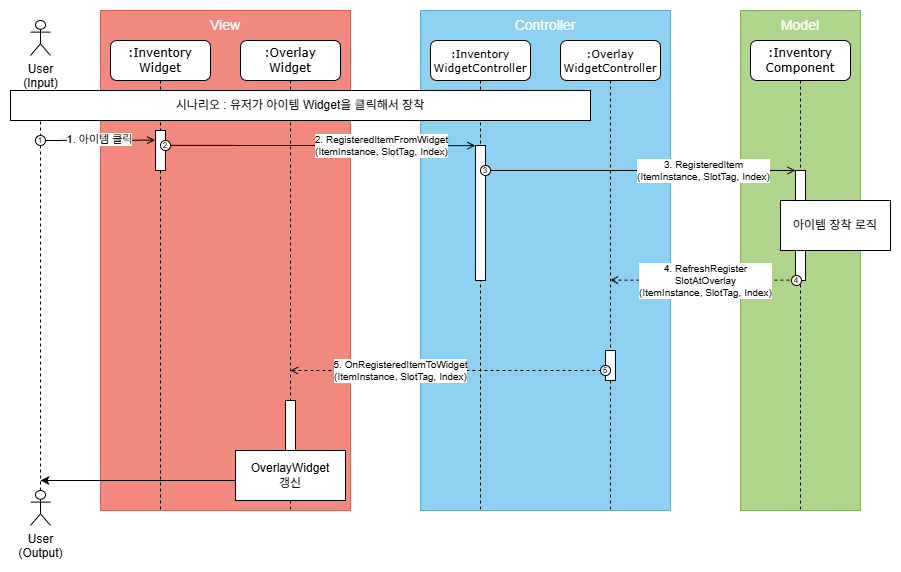

The diagram above was exported from draw.io. Its source (the exported page's mxGraphModel, read from the mxfile embedded in the PNG):
<mxGraphModel dx="1188" dy="626" grid="1" gridSize="10" guides="1" tooltips="1" connect="1" arrows="1" fold="1" page="1" pageScale="1" pageWidth="1100" pageHeight="850" background="none" math="0" shadow="0" adaptiveColors="none">
  <root>
    <mxCell id="0" />
    <mxCell id="1" parent="0" />
    <mxCell id="yrJ-vw2mY_zRpsPb4d7p-10" parent="1" style="rounded=0;whiteSpace=wrap;html=1;fillColor=#60a917;fontColor=#ffffff;strokeColor=#2D7600;opacity=50;" value="" vertex="1">
      <mxGeometry height="500" width="120" x="960" y="50" as="geometry" />
    </mxCell>
    <mxCell id="yrJ-vw2mY_zRpsPb4d7p-7" parent="1" style="rounded=0;whiteSpace=wrap;html=1;fillColor=#1ba1e2;fontColor=#ffffff;strokeColor=#006EAF;opacity=50;" value="" vertex="1">
      <mxGeometry height="500" width="250" x="640" y="50" as="geometry" />
    </mxCell>
    <mxCell id="yrJ-vw2mY_zRpsPb4d7p-6" parent="1" style="text;html=1;whiteSpace=wrap;strokeColor=none;fillColor=none;align=center;verticalAlign=middle;rounded=0;fontSize=14;fontColor=#FFFFFF;" value="Controller" vertex="1">
      <mxGeometry height="30" width="80" x="725" y="50" as="geometry" />
    </mxCell>
    <mxCell id="yrJ-vw2mY_zRpsPb4d7p-4" parent="1" style="rounded=0;whiteSpace=wrap;html=1;fillColor=#E51400;fontColor=#ffffff;strokeColor=#B20000;gradientColor=none;fillStyle=auto;opacity=50;" value="" vertex="1">
      <mxGeometry height="500" width="250" x="320" y="50" as="geometry" />
    </mxCell>
    <mxCell id="7baba1c4bc27f4b0-2" parent="1" style="shape=umlLifeline;perimeter=lifelinePerimeter;whiteSpace=wrap;html=1;container=1;collapsible=0;recursiveResize=0;outlineConnect=0;rounded=1;shadow=0;comic=0;labelBackgroundColor=none;strokeWidth=1;fontFamily=Verdana;fontSize=11;align=center;" value=":Inventory&lt;div&gt;WidgetController&lt;/div&gt;" vertex="1">
      <mxGeometry height="470" width="100" x="650" y="80" as="geometry" />
    </mxCell>
    <mxCell id="7baba1c4bc27f4b0-10" parent="7baba1c4bc27f4b0-2" style="html=1;points=[];perimeter=orthogonalPerimeter;rounded=0;shadow=0;comic=0;labelBackgroundColor=none;strokeWidth=1;fontFamily=Verdana;fontSize=12;align=center;" value="" vertex="1">
      <mxGeometry height="135" width="10" x="45" y="105" as="geometry" />
    </mxCell>
    <mxCell id="yrJ-vw2mY_zRpsPb4d7p-20" edge="1" parent="7baba1c4bc27f4b0-2" style="endArrow=open;html=1;rounded=0;entryX=-0.015;entryY=0;entryDx=0;entryDy=0;entryPerimeter=0;endFill=0;exitX=1;exitY=0.372;exitDx=0;exitDy=0;exitPerimeter=0;fontSize=10;" target="7baba1c4bc27f4b0-13" value="">
      <mxGeometry height="50" relative="1" width="50" as="geometry">
        <mxPoint x="55" y="130" as="sourcePoint" />
        <mxPoint x="245" y="130" as="targetPoint" />
      </mxGeometry>
    </mxCell>
    <mxCell id="yrJ-vw2mY_zRpsPb4d7p-21" connectable="0" parent="yrJ-vw2mY_zRpsPb4d7p-20" style="edgeLabel;html=1;align=center;verticalAlign=middle;resizable=0;points=[];fontSize=10;" value="3. RegisteredItem&lt;div&gt;(ItemInstance, SlotTag, Index)&lt;/div&gt;" vertex="1">
      <mxGeometry relative="1" x="-0.5975" y="1" as="geometry">
        <mxPoint x="155" y="1" as="offset" />
      </mxGeometry>
    </mxCell>
    <mxCell id="7baba1c4bc27f4b0-3" parent="1" style="shape=umlLifeline;perimeter=lifelinePerimeter;whiteSpace=wrap;html=1;container=1;collapsible=0;recursiveResize=0;outlineConnect=0;rounded=1;shadow=0;comic=0;labelBackgroundColor=none;strokeWidth=1;fontFamily=Verdana;fontSize=12;align=center;" value=":Inventory&lt;div&gt;Component&lt;/div&gt;" vertex="1">
      <mxGeometry height="470" width="100" x="970" y="80" as="geometry" />
    </mxCell>
    <mxCell id="7baba1c4bc27f4b0-13" parent="7baba1c4bc27f4b0-3" style="html=1;points=[];perimeter=orthogonalPerimeter;rounded=0;shadow=0;comic=0;labelBackgroundColor=none;strokeWidth=1;fontFamily=Verdana;fontSize=12;align=center;" value="" vertex="1">
      <mxGeometry height="110" width="10" x="45" y="130" as="geometry" />
    </mxCell>
    <mxCell id="yrJ-vw2mY_zRpsPb4d7p-30" edge="1" parent="7baba1c4bc27f4b0-3" source="yrJ-vw2mY_zRpsPb4d7p-36" style="endArrow=none;html=1;rounded=0;entryX=-0.02;entryY=0.001;entryDx=0;entryDy=0;entryPerimeter=0;endFill=0;fontSize=10;startArrow=open;startFill=0;dashed=1;" value="">
      <mxGeometry height="50" relative="1" width="50" as="geometry">
        <mxPoint x="-124.79999999999995" y="239.59500000000003" as="sourcePoint" />
        <mxPoint x="45" y="239.62" as="targetPoint" />
      </mxGeometry>
    </mxCell>
    <mxCell id="yrJ-vw2mY_zRpsPb4d7p-31" connectable="0" parent="yrJ-vw2mY_zRpsPb4d7p-30" style="edgeLabel;html=1;align=center;verticalAlign=middle;resizable=0;points=[];fontSize=10;" value="4. RefreshRegister&lt;div&gt;SlotAtOverlay&lt;div&gt;(ItemInstance, SlotTag, Index)&lt;/div&gt;&lt;/div&gt;" vertex="1">
      <mxGeometry relative="1" x="-0.5975" y="1" as="geometry">
        <mxPoint x="57" y="1" as="offset" />
      </mxGeometry>
    </mxCell>
    <mxCell id="yrJ-vw2mY_zRpsPb4d7p-45" parent="7baba1c4bc27f4b0-3" style="ellipse;whiteSpace=wrap;html=1;aspect=fixed;fontSize=8;" value="4" vertex="1">
      <mxGeometry height="10" width="10" x="41" y="235" as="geometry" />
    </mxCell>
    <mxCell id="7baba1c4bc27f4b0-8" parent="1" style="shape=umlLifeline;perimeter=lifelinePerimeter;whiteSpace=wrap;html=1;container=1;collapsible=0;recursiveResize=0;outlineConnect=0;rounded=1;shadow=0;comic=0;labelBackgroundColor=none;strokeWidth=1;fontFamily=Verdana;fontSize=12;align=center;" value=":Inventory&lt;div&gt;Widget&lt;/div&gt;" vertex="1">
      <mxGeometry height="470" width="100" x="330" y="80" as="geometry" />
    </mxCell>
    <mxCell id="7baba1c4bc27f4b0-9" parent="7baba1c4bc27f4b0-8" style="html=1;points=[];perimeter=orthogonalPerimeter;rounded=0;shadow=0;comic=0;labelBackgroundColor=none;strokeWidth=1;fontFamily=Verdana;fontSize=12;align=center;" value="" vertex="1">
      <mxGeometry height="40" width="10" x="45" y="90" as="geometry" />
    </mxCell>
    <mxCell id="yrJ-vw2mY_zRpsPb4d7p-3" parent="1" style="shape=umlActor;verticalLabelPosition=bottom;verticalAlign=top;html=1;" value="User&lt;div&gt;(Input)&lt;/div&gt;" vertex="1">
      <mxGeometry height="35" width="20" x="250" y="60" as="geometry" />
    </mxCell>
    <mxCell id="yrJ-vw2mY_zRpsPb4d7p-5" parent="1" style="text;html=1;whiteSpace=wrap;strokeColor=none;fillColor=none;align=center;verticalAlign=middle;rounded=0;fontSize=14;fontColor=#FFFFFF;" value="View" vertex="1">
      <mxGeometry height="30" width="60" x="415" y="50" as="geometry" />
    </mxCell>
    <mxCell id="yrJ-vw2mY_zRpsPb4d7p-11" parent="1" style="text;html=1;whiteSpace=wrap;strokeColor=none;fillColor=none;align=center;verticalAlign=middle;rounded=0;fontSize=14;fontColor=#FFFFFF;" value="Model" vertex="1">
      <mxGeometry height="30" width="60" x="990" y="50" as="geometry" />
    </mxCell>
    <mxCell id="yrJ-vw2mY_zRpsPb4d7p-14" parent="1" style="shape=umlActor;verticalLabelPosition=bottom;verticalAlign=top;html=1;" value="User&lt;div&gt;(Output)&lt;/div&gt;" vertex="1">
      <mxGeometry height="35" width="20" x="250" y="530" as="geometry" />
    </mxCell>
    <mxCell id="yrJ-vw2mY_zRpsPb4d7p-15" edge="1" parent="1" source="yrJ-vw2mY_zRpsPb4d7p-14" style="edgeStyle=orthogonalEdgeStyle;rounded=0;orthogonalLoop=1;jettySize=auto;html=1;entryX=0.043;entryY=0.991;entryDx=0;entryDy=0;entryPerimeter=0;endArrow=none;endFill=0;dashed=1;" target="yrJ-vw2mY_zRpsPb4d7p-12">
      <mxGeometry relative="1" as="geometry">
        <Array as="points">
          <mxPoint x="260" y="160" />
        </Array>
      </mxGeometry>
    </mxCell>
    <mxCell id="yrJ-vw2mY_zRpsPb4d7p-16" edge="1" parent="1" style="endArrow=open;html=1;rounded=0;entryX=-0.043;entryY=0.241;entryDx=0;entryDy=0;entryPerimeter=0;endFill=0;" target="7baba1c4bc27f4b0-9" value="">
      <mxGeometry height="50" relative="1" width="50" as="geometry">
        <Array as="points" />
        <mxPoint x="260" y="180" as="sourcePoint" />
        <mxPoint x="410" y="200" as="targetPoint" />
      </mxGeometry>
    </mxCell>
    <mxCell id="yrJ-vw2mY_zRpsPb4d7p-17" connectable="0" parent="yrJ-vw2mY_zRpsPb4d7p-16" style="edgeLabel;html=1;align=center;verticalAlign=middle;resizable=0;points=[];" value="1. 아이템 클릭" vertex="1">
      <mxGeometry relative="1" x="-0.5975" y="1" as="geometry">
        <mxPoint x="35" as="offset" />
      </mxGeometry>
    </mxCell>
    <mxCell id="yrJ-vw2mY_zRpsPb4d7p-18" edge="1" parent="1" source="7baba1c4bc27f4b0-9" style="endArrow=open;html=1;rounded=0;entryX=-0.02;entryY=0.001;entryDx=0;entryDy=0;entryPerimeter=0;endFill=0;exitX=1;exitY=0.372;exitDx=0;exitDy=0;exitPerimeter=0;fontSize=10;" target="7baba1c4bc27f4b0-10" value="">
      <mxGeometry height="50" relative="1" width="50" as="geometry">
        <mxPoint x="390" y="190" as="sourcePoint" />
        <mxPoint x="515" y="190" as="targetPoint" />
      </mxGeometry>
    </mxCell>
    <mxCell id="yrJ-vw2mY_zRpsPb4d7p-19" connectable="0" parent="yrJ-vw2mY_zRpsPb4d7p-18" style="edgeLabel;html=1;align=center;verticalAlign=middle;resizable=0;points=[];fontSize=10;" value="2. RegisteredItemFromWidget&lt;div&gt;(ItemInstance, SlotTag, Index)&lt;/div&gt;" vertex="1">
      <mxGeometry relative="1" x="-0.5975" y="1" as="geometry">
        <mxPoint x="153" y="1" as="offset" />
      </mxGeometry>
    </mxCell>
    <mxCell id="yrJ-vw2mY_zRpsPb4d7p-22" parent="1" style="ellipse;whiteSpace=wrap;html=1;aspect=fixed;fontSize=8;" value="1" vertex="1">
      <mxGeometry height="10" width="10" x="255" y="175" as="geometry" />
    </mxCell>
    <mxCell id="yrJ-vw2mY_zRpsPb4d7p-25" parent="1" style="ellipse;whiteSpace=wrap;html=1;aspect=fixed;fontSize=8;" value="2" vertex="1">
      <mxGeometry height="10" width="10" x="380" y="180" as="geometry" />
    </mxCell>
    <mxCell id="yrJ-vw2mY_zRpsPb4d7p-26" parent="1" style="ellipse;whiteSpace=wrap;html=1;aspect=fixed;fontSize=8;" value="3" vertex="1">
      <mxGeometry height="10" width="10" x="700" y="205" as="geometry" />
    </mxCell>
    <mxCell id="yrJ-vw2mY_zRpsPb4d7p-29" parent="1" style="rounded=0;whiteSpace=wrap;html=1;" value="아이템 장착 로직" vertex="1">
      <mxGeometry height="50" width="110" x="1000" y="240" as="geometry" />
    </mxCell>
    <mxCell id="yrJ-vw2mY_zRpsPb4d7p-34" parent="1" style="shape=umlLifeline;perimeter=lifelinePerimeter;whiteSpace=wrap;html=1;container=1;collapsible=0;recursiveResize=0;outlineConnect=0;rounded=1;shadow=0;comic=0;labelBackgroundColor=none;strokeWidth=1;fontFamily=Verdana;fontSize=12;align=center;" value=":Overlay&lt;div&gt;Widget&lt;/div&gt;" vertex="1">
      <mxGeometry height="470" width="100" x="460" y="80" as="geometry" />
    </mxCell>
    <mxCell id="yrJ-vw2mY_zRpsPb4d7p-50" parent="yrJ-vw2mY_zRpsPb4d7p-34" style="html=1;points=[];perimeter=orthogonalPerimeter;rounded=0;shadow=0;comic=0;labelBackgroundColor=none;strokeWidth=1;fontFamily=Verdana;fontSize=12;align=center;" value="" vertex="1">
      <mxGeometry height="50" width="10" x="45" y="360" as="geometry" />
    </mxCell>
    <mxCell id="yrJ-vw2mY_zRpsPb4d7p-12" parent="1" style="rounded=0;whiteSpace=wrap;html=1;" value="시나리오 : 유저가 아이템 Widget을 클릭해서 장착" vertex="1">
      <mxGeometry height="30" width="580" x="230" y="130" as="geometry" />
    </mxCell>
    <mxCell id="yrJ-vw2mY_zRpsPb4d7p-36" parent="1" style="shape=umlLifeline;perimeter=lifelinePerimeter;whiteSpace=wrap;html=1;container=1;collapsible=0;recursiveResize=0;outlineConnect=0;rounded=1;shadow=0;comic=0;labelBackgroundColor=none;strokeWidth=1;fontFamily=Verdana;fontSize=11;align=center;" value=":Overlay&lt;div&gt;WidgetController&lt;/div&gt;" vertex="1">
      <mxGeometry height="470" width="100" x="780" y="80" as="geometry" />
    </mxCell>
    <mxCell id="yrJ-vw2mY_zRpsPb4d7p-40" parent="yrJ-vw2mY_zRpsPb4d7p-36" style="html=1;points=[];perimeter=orthogonalPerimeter;rounded=0;shadow=0;comic=0;labelBackgroundColor=none;strokeWidth=1;fontFamily=Verdana;fontSize=12;align=center;" value="" vertex="1">
      <mxGeometry height="30" width="10" x="45" y="310" as="geometry" />
    </mxCell>
    <mxCell id="yrJ-vw2mY_zRpsPb4d7p-41" edge="1" parent="1" source="yrJ-vw2mY_zRpsPb4d7p-34" style="endArrow=none;html=1;rounded=0;entryX=-0.02;entryY=0.001;entryDx=0;entryDy=0;entryPerimeter=0;endFill=0;fontSize=10;startArrow=open;startFill=0;dashed=1;" value="">
      <mxGeometry height="50" relative="1" width="50" as="geometry">
        <mxPoint x="640" y="410.38" as="sourcePoint" />
        <mxPoint x="825" y="410" as="targetPoint" />
      </mxGeometry>
    </mxCell>
    <mxCell id="yrJ-vw2mY_zRpsPb4d7p-42" connectable="0" parent="yrJ-vw2mY_zRpsPb4d7p-41" style="edgeLabel;html=1;align=center;verticalAlign=middle;resizable=0;points=[];fontSize=10;" value="5. OnRegisteredItem&lt;span style=&quot;background-color: light-dark(#ffffff, var(--ge-dark-color, #121212)); color: light-dark(rgb(0, 0, 0), rgb(255, 255, 255));&quot;&gt;ToWidget&lt;/span&gt;&lt;div&gt;&lt;div&gt;&lt;div&gt;&lt;div&gt;(ItemInstance, SlotTag, Index)&lt;/div&gt;&lt;/div&gt;&lt;/div&gt;&lt;/div&gt;" vertex="1">
      <mxGeometry relative="1" x="-0.5975" y="1" as="geometry">
        <mxPoint x="47" y="1" as="offset" />
      </mxGeometry>
    </mxCell>
    <mxCell id="yrJ-vw2mY_zRpsPb4d7p-48" parent="1" style="ellipse;whiteSpace=wrap;html=1;aspect=fixed;fontSize=8;" value="5" vertex="1">
      <mxGeometry height="10" width="10" x="820" y="405" as="geometry" />
    </mxCell>
    <mxCell id="yrJ-vw2mY_zRpsPb4d7p-49" edge="1" parent="1" source="yrJ-vw2mY_zRpsPb4d7p-34" style="endArrow=classic;html=1;rounded=0;" value="">
      <mxGeometry height="50" relative="1" width="50" as="geometry">
        <mxPoint x="430" y="670" as="sourcePoint" />
        <mxPoint x="260" y="520" as="targetPoint" />
      </mxGeometry>
    </mxCell>
    <mxCell id="yrJ-vw2mY_zRpsPb4d7p-44" parent="1" style="rounded=0;whiteSpace=wrap;html=1;" value="OverlayWidget&lt;div&gt;갱신&lt;/div&gt;" vertex="1">
      <mxGeometry height="50" width="110" x="455" y="490" as="geometry" />
    </mxCell>
  </root>
</mxGraphModel>